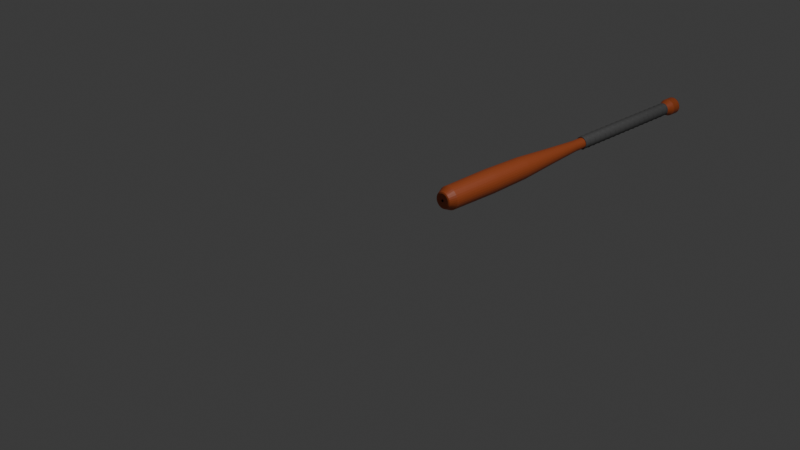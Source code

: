 # Source: baseballBat.blend  (saved by Blender 4.5.91; exported with 4.5.12 LTS)
import bpy
from mathutils import Matrix  # noqa: F401  (used for matrix-valued properties, if any)

bpy.ops.wm.read_factory_settings(use_empty=True)
scene = bpy.context.scene
scene.name = 'Scene'

# ---- collections
col_collection = bpy.data.collections.new('Collection'); scene.collection.children.link(col_collection)

# ---- materials (node trees are filled in below, after node groups)
mat_material_002 = bpy.data.materials.new('Material.002')
mat_material_001 = bpy.data.materials.new('Material.001')

# ---- material node trees
mat_material_002.use_nodes = True; mat_material_002.node_tree.nodes.clear()
_N = mat_material_002.node_tree.nodes; _L = mat_material_002.node_tree.links
n0 = _N.new('ShaderNodeBsdfPrincipled'); n0.name = 'Principled BSDF'; n0.location = (-200, 100)
n0.inputs[0].default_value = (0.4477, 0.08892, 0.02407, 1.0)
n1 = _N.new('ShaderNodeOutputMaterial'); n1.name = 'Material Output'; n1.location = (200, 100)
_L.new(n0.outputs[0], n1.inputs[0])
n1.is_active_output = True
mat_material_001.use_nodes = True; mat_material_001.node_tree.nodes.clear()
_N = mat_material_001.node_tree.nodes; _L = mat_material_001.node_tree.links
n0 = _N.new('ShaderNodeBsdfPrincipled'); n0.name = 'Principled BSDF'; n0.location = (-200, 100)
n0.inputs[0].default_value = (0.1136, 0.1136, 0.1136, 1.0)
n1 = _N.new('ShaderNodeOutputMaterial'); n1.name = 'Material Output'; n1.location = (200, 100)
_L.new(n0.outputs[0], n1.inputs[0])
n1.is_active_output = True

# ---- world
world_world = bpy.data.worlds.new('World'); scene.world = world_world
world_world.use_nodes = True; world_world.node_tree.nodes.clear()
_N = world_world.node_tree.nodes; _L = world_world.node_tree.links
n0 = _N.new('ShaderNodeOutputWorld'); n0.name = 'World Output'; n0.location = (200, 100)
n1 = _N.new('ShaderNodeBackground'); n1.name = 'Background'; n1.location = (-200, 100)
n1.inputs[0].default_value = (0.05088, 0.05088, 0.05088, 1.0)
_L.new(n1.outputs[0], n0.inputs[0])
n0.is_active_output = True
world_world.color = (0.05088, 0.05088, 0.05088)
world_world.sun_shadow_jitter_overblur = 0.0

# ---- cameras
cam_camera = bpy.data.cameras.new('Camera')
cam_camera.clip_end = 100.0
cam_camera.ortho_scale = 7.314

# ---- lights
light_light = bpy.data.lights.new('Light', 'POINT')
light_light.energy = 1000.0
light_light.shadow_soft_size = 0.1

# ---- meshes
me_circle_001 = bpy.data.meshes.new('Circle.001')
me_circle_001.from_pydata([(0.0, 0.8317, 0.03472), (-0.1623, 0.8157, 0.03472), (-0.3183, 0.7684, 0.03472), (-0.4621, 0.6915, 0.03472), (-0.5881, 0.5881, 0.03472), (-0.6915, 0.4621, 0.03472), (-0.7684, 0.3183, 0.03472), (-0.8157, 0.1623, 0.03472), (-0.8317, 0.0, 0.03472), (-0.8157, -0.1623, 0.03472), (-0.7684, -0.3183, 0.03472), (-0.6915, -0.4621, 0.03472), (-0.5881, -0.5881, 0.03472), (-0.4621, -0.6915, 0.03472), (-0.3183, -0.7684, 0.03472), (-0.1623, -0.8157, 0.03472), (0.0, -0.8317, 0.03472), (0.1623, -0.8157, 0.03472), (0.3183, -0.7684, 0.03472), (0.4621, -0.6915, 0.03472), (0.5881, -0.5881, 0.03472), (0.6915, -0.4621, 0.03472), (0.7684, -0.3183, 0.03472), (0.8157, -0.1623, 0.03472), (0.8317, 0.0, 0.03472), (0.8157, 0.1623, 0.03472), (0.7684, 0.3183, 0.03472), (0.6915, 0.4621, 0.03472), (0.5881, 0.5881, 0.03472), (0.4621, 0.6915, 0.03472), (0.3183, 0.7684, 0.03472), (0.1623, 0.8157, 0.03472), (-1.28e-10, 0.8779, 3.885), (-0.1713, 0.861, 3.885), (-0.336, 0.8111, 3.885), (-0.4877, 0.73, 3.885), (-0.6208, 0.6208, 3.885), (-0.73, 0.4877, 3.885), (-0.8111, 0.336, 3.885), (-0.861, 0.1713, 3.885), (-0.8779, 1.721e-07, 3.885), (-0.861, -0.1713, 3.885), (-0.8111, -0.336, 3.885), (-0.73, -0.4877, 3.885), (-0.6208, -0.6208, 3.885), (-0.4877, -0.73, 3.885), (-0.336, -0.8111, 3.885), (-0.1713, -0.861, 3.885), (-1.28e-10, -0.8779, 3.885), (0.1713, -0.861, 3.885), (0.336, -0.8111, 3.885), (0.4877, -0.73, 3.885), (0.6208, -0.6208, 3.885), (0.73, -0.4877, 3.885), (0.8111, -0.336, 3.885), (0.861, -0.1713, 3.885), (0.8779, 1.721e-07, 3.885), (0.861, 0.1713, 3.885), (0.8111, 0.336, 3.885), (0.73, 0.4877, 3.885), (0.6208, 0.6208, 3.885), (0.4877, 0.73, 3.885), (0.336, 0.8111, 3.885), (0.1713, 0.861, 3.885), (-3.335e-09, 0.8069, 7.157), (-0.1574, 0.7914, 7.157), (-0.3088, 0.7455, 7.157), (-0.4483, 0.6709, 7.157), (-0.5706, 0.5706, 7.157), (-0.6709, 0.4483, 7.157), (-0.7455, 0.3088, 7.157), (-0.7914, 0.1574, 7.157), (-0.8069, 3.159e-07, 7.157), (-0.7914, -0.1574, 7.157), (-0.7455, -0.3088, 7.157), (-0.6709, -0.4483, 7.157), (-0.5706, -0.5706, 7.157), (-0.4483, -0.6709, 7.157), (-0.3088, -0.7455, 7.157), (-0.1574, -0.7914, 7.157), (-3.335e-09, -0.8069, 7.157), (0.1574, -0.7914, 7.157), (0.3088, -0.7455, 7.157), (0.4483, -0.6709, 7.157), (0.5706, -0.5706, 7.157), (0.6709, -0.4483, 7.157), (0.7455, -0.3088, 7.157), (0.7914, -0.1574, 7.157), (0.8069, 3.159e-07, 7.157), (0.7914, 0.1574, 7.157), (0.7455, 0.3088, 7.157), (0.6709, 0.4483, 7.157), (0.5706, 0.5706, 7.157), (0.4483, 0.6709, 7.157), (0.3088, 0.7455, 7.157), (0.1574, 0.7914, 7.157), (-8.714e-09, 0.6056, 9.903), (-0.1181, 0.594, 9.903), (-0.2317, 0.5595, 9.903), (-0.3364, 0.5035, 9.903), (-0.4282, 0.4282, 9.903), (-0.5035, 0.3364, 9.903), (-0.5595, 0.2318, 9.903), (-0.594, 0.1181, 9.903), (-0.6056, 4.344e-07, 9.903), (-0.594, -0.1181, 9.903), (-0.5595, -0.2317, 9.903), (-0.5035, -0.3364, 9.903), (-0.4282, -0.4282, 9.903), (-0.3364, -0.5035, 9.903), (-0.2317, -0.5595, 9.903), (-0.1181, -0.594, 9.903), (-8.714e-09, -0.6056, 9.903), (0.1181, -0.594, 9.903), (0.2317, -0.5595, 9.903), (0.3364, -0.5035, 9.903), (0.4282, -0.4282, 9.903), (0.5035, -0.3364, 9.903), (0.5595, -0.2317, 9.903), (0.594, -0.1181, 9.903), (0.6056, 4.344e-07, 9.903), (0.594, 0.1181, 9.903), (0.5595, 0.2318, 9.903), (0.5035, 0.3364, 9.903), (0.4282, 0.4282, 9.903), (0.3364, 0.5035, 9.903), (0.2317, 0.5595, 9.903), (0.1181, 0.594, 9.903), (-5.365e-09, 0.4059, 12.97), (-0.07919, 0.3981, 12.97), (-0.1553, 0.375, 12.97), (-0.2255, 0.3375, 12.97), (-0.287, 0.287, 12.97), (-0.3375, 0.2255, 12.97), (-0.375, 0.1553, 12.97), (-0.3981, 0.07919, 12.97), (-0.4059, 5.675e-07, 12.97), (-0.3981, -0.07919, 12.97), (-0.375, -0.1553, 12.97), (-0.3375, -0.2255, 12.97), (-0.287, -0.287, 12.97), (-0.2255, -0.3375, 12.97), (-0.1553, -0.375, 12.97), (-0.07919, -0.3981, 12.97), (-5.365e-09, -0.4059, 12.97), (0.07919, -0.3981, 12.97), (0.1553, -0.375, 12.97), (0.2255, -0.3375, 12.97), (0.287, -0.287, 12.97), (0.3375, -0.2255, 12.97), (0.375, -0.1553, 12.97), (0.3981, -0.07919, 12.97), (0.4059, 5.675e-07, 12.97), (0.3981, 0.07919, 12.97), (0.375, 0.1553, 12.97), (0.3375, 0.2255, 12.97), (0.287, 0.287, 12.97), (0.2255, 0.3375, 12.97), (0.1553, 0.375, 12.97), (0.07919, 0.3981, 12.97), (-5.365e-09, 0.4059, 24.04), (-0.07919, 0.3981, 24.04), (-0.1553, 0.375, 24.04), (-0.2255, 0.3375, 24.04), (-0.287, 0.287, 24.04), (-0.3375, 0.2255, 24.04), (-0.375, 0.1553, 24.04), (-0.3981, 0.07919, 24.04), (-0.4059, 1.052e-06, 24.04), (-0.3981, -0.07919, 24.04), (-0.375, -0.1553, 24.04), (-0.3375, -0.2255, 24.04), (-0.287, -0.287, 24.04), (-0.2255, -0.3375, 24.04), (-0.1553, -0.375, 24.04), (-0.07919, -0.3981, 24.04), (-5.365e-09, -0.4059, 24.04), (0.07919, -0.3981, 24.04), (0.1553, -0.375, 24.04), (0.2255, -0.3375, 24.04), (0.287, -0.287, 24.04), (0.3375, -0.2255, 24.04), (0.375, -0.1553, 24.04), (0.3981, -0.07919, 24.04), (0.4059, 1.052e-06, 24.04), (0.3981, 0.07919, 24.04), (0.375, 0.1553, 24.04), (0.3375, 0.2255, 24.04), (0.287, 0.287, 24.04), (0.2255, 0.3375, 24.04), (0.1553, 0.375, 24.04), (0.07919, 0.3981, 24.04), (-9.383e-09, 0.6455, 24.6), (-0.1259, 0.6331, 24.6), (-0.247, 0.5963, 24.6), (-0.3586, 0.5367, 24.6), (-0.4564, 0.4564, 24.6), (-0.5367, 0.3586, 24.6), (-0.5963, 0.247, 24.6), (-0.6331, 0.1259, 24.6), (-0.6455, 1.08e-06, 24.6), (-0.6331, -0.1259, 24.6), (-0.5963, -0.247, 24.6), (-0.5367, -0.3586, 24.6), (-0.4564, -0.4564, 24.6), (-0.3586, -0.5367, 24.6), (-0.247, -0.5963, 24.6), (-0.1259, -0.6331, 24.6), (-9.383e-09, -0.6455, 24.6), (0.1259, -0.6331, 24.6), (0.247, -0.5963, 24.6), (0.3586, -0.5367, 24.6), (0.4564, -0.4564, 24.6), (0.5367, -0.3586, 24.6), (0.5963, -0.247, 24.6), (0.6331, -0.1259, 24.6), (0.6455, 1.08e-06, 24.6), (0.6331, 0.1259, 24.6), (0.5963, 0.247, 24.6), (0.5367, 0.3586, 24.6), (0.4564, 0.4564, 24.6), (0.3586, 0.5367, 24.6), (0.247, 0.5963, 24.6), (0.1259, 0.6331, 24.6), (-9.383e-09, 0.6455, 24.6), (-0.1259, 0.6331, 24.6), (-0.247, 0.5963, 24.6), (-0.3586, 0.5367, 24.6), (-0.4564, 0.4564, 24.6), (-0.5367, 0.3586, 24.6), (-0.5963, 0.247, 24.6), (-0.6331, 0.1259, 24.6), (-0.6455, 1.08e-06, 24.6), (-0.6331, -0.1259, 24.6), (-0.5963, -0.247, 24.6), (-0.5367, -0.3586, 24.6), (-0.4564, -0.4564, 24.6), (-0.3586, -0.5367, 24.6), (-0.247, -0.5963, 24.6), (-0.1259, -0.6331, 24.6), (-9.383e-09, -0.6455, 24.6), (0.1259, -0.6331, 24.6), (0.247, -0.5963, 24.6), (0.3586, -0.5367, 24.6), (0.4564, -0.4564, 24.6), (0.5367, -0.3586, 24.6), (0.5963, -0.247, 24.6), (0.6331, -0.1259, 24.6), (0.6455, 1.08e-06, 24.6), (0.6331, 0.1259, 24.6), (0.5963, 0.247, 24.6), (0.5367, 0.3586, 24.6), (0.4564, 0.4564, 24.6), (0.3586, 0.5367, 24.6), (0.247, 0.5963, 24.6), (0.1259, 0.6331, 24.6), (-9.383e-09, 0.6455, 25.3), (-0.1259, 0.6331, 25.3), (-0.247, 0.5963, 25.3), (-0.3586, 0.5367, 25.3), (-0.4564, 0.4564, 25.3), (-0.5367, 0.3586, 25.3), (-0.5963, 0.247, 25.3), (-0.6331, 0.1259, 25.3), (-0.6455, 1.111e-06, 25.3), (-0.6331, -0.1259, 25.3), (-0.5963, -0.247, 25.3), (-0.5367, -0.3586, 25.3), (-0.4564, -0.4564, 25.3), (-0.3586, -0.5367, 25.3), (-0.247, -0.5963, 25.3), (-0.1259, -0.6331, 25.3), (-9.383e-09, -0.6455, 25.3), (0.1259, -0.6331, 25.3), (0.247, -0.5963, 25.3), (0.3586, -0.5367, 25.3), (0.4564, -0.4564, 25.3), (0.5367, -0.3586, 25.3), (0.5963, -0.247, 25.3), (0.6331, -0.1259, 25.3), (0.6455, 1.111e-06, 25.3), (0.6331, 0.1259, 25.3), (0.5963, 0.247, 25.3), (0.5367, 0.3586, 25.3), (0.4564, 0.4564, 25.3), (0.3586, 0.5367, 25.3), (0.247, 0.5963, 25.3), (0.1259, 0.6331, 25.3), (-0.03015, 0.4997, -0.5266), (0.03015, 0.4997, -0.5266), (2.457e-10, 0.5922, -0.4723), (-0.06792, 0.496, -0.5266), (-0.1155, 0.5808, -0.4723), (-0.1271, 0.4842, -0.5266), (-0.1634, 0.4732, -0.5266), (-0.2266, 0.5471, -0.4723), (-0.2191, 0.4502, -0.5266), (-0.2526, 0.4323, -0.5266), (-0.329, 0.4924, -0.4723), (-0.3027, 0.3988, -0.5266), (-0.332, 0.3747, -0.5266), (-0.4188, 0.4188, -0.4723), (-0.3747, 0.332, -0.5266), (-0.3988, 0.3027, -0.5266), (-0.4924, 0.329, -0.4723), (-0.4323, 0.2526, -0.5266), (-0.4502, 0.2191, -0.5266), (-0.5471, 0.2266, -0.4723), (-0.4732, 0.1634, -0.5266), (-0.4842, 0.1271, -0.5266), (-0.5808, 0.1155, -0.4723), (-0.496, 0.06792, -0.5266), (-0.4997, 0.03015, -0.5266), (-0.5922, -3.899e-08, -0.4723), (-0.4997, -0.03015, -0.5266), (-0.496, -0.06792, -0.5266), (-0.5808, -0.1155, -0.4723), (-0.4842, -0.1271, -0.5266), (-0.4732, -0.1634, -0.5266), (-0.5471, -0.2266, -0.4723), (-0.4502, -0.2191, -0.5266), (-0.4323, -0.2526, -0.5266), (-0.4924, -0.329, -0.4723), (-0.3988, -0.3027, -0.5266), (-0.3747, -0.332, -0.5266), (-0.4188, -0.4188, -0.4723), (-0.332, -0.3747, -0.5266), (-0.3027, -0.3988, -0.5266), (-0.329, -0.4924, -0.4723), (-0.2526, -0.4323, -0.5266), (-0.2191, -0.4502, -0.5266), (-0.2266, -0.5471, -0.4723), (-0.1634, -0.4732, -0.5266), (-0.1271, -0.4842, -0.5266), (-0.1155, -0.5808, -0.4723), (-0.06792, -0.496, -0.5266), (-0.03015, -0.4997, -0.5266), (-1.999e-10, -0.5922, -0.4723), (0.03015, -0.4997, -0.5266), (0.06792, -0.496, -0.5266), (0.1155, -0.5808, -0.4723), (0.1271, -0.4842, -0.5266), (0.1634, -0.4732, -0.5266), (0.2266, -0.5471, -0.4723), (0.2191, -0.4502, -0.5266), (0.2526, -0.4323, -0.5266), (0.329, -0.4924, -0.4723), (0.3027, -0.3988, -0.5266), (0.332, -0.3747, -0.5266), (0.4188, -0.4188, -0.4723), (0.3747, -0.332, -0.5266), (0.3988, -0.3027, -0.5266), (0.4924, -0.329, -0.4723), (0.4323, -0.2526, -0.5266), (0.4502, -0.2191, -0.5266), (0.5471, -0.2266, -0.4723), (0.4732, -0.1634, -0.5266), (0.4842, -0.1271, -0.5266), (0.5808, -0.1155, -0.4723), (0.496, -0.06792, -0.5266), (0.4997, -0.03015, -0.5266), (0.5922, -3.899e-08, -0.4723), (0.4997, 0.03015, -0.5266), (0.496, 0.06792, -0.5266), (0.5808, 0.1155, -0.4723), (0.4842, 0.1271, -0.5266), (0.4732, 0.1634, -0.5266), (0.5471, 0.2266, -0.4723), (0.4502, 0.2191, -0.5266), (0.4323, 0.2526, -0.5266), (0.4924, 0.329, -0.4723), (0.3988, 0.3027, -0.5266), (0.3747, 0.332, -0.5266), (0.4188, 0.4188, -0.4723), (0.332, 0.3747, -0.5266), (0.3027, 0.3988, -0.5266), (0.329, 0.4924, -0.4723), (0.2526, 0.4323, -0.5266), (0.2191, 0.4502, -0.5266), (0.2266, 0.5471, -0.4723), (0.1634, 0.4732, -0.5266), (0.1271, 0.4842, -0.5266), (0.1155, 0.5808, -0.4723), (0.06792, 0.496, -0.5266), (0.01141, 0.09139, -0.5271), (-0.01141, 0.09139, -0.5271), (-0.006635, 0.09186, -0.5271), (-0.02902, 0.08741, -0.5271), (-0.02443, 0.0888, -0.5271), (-0.04552, 0.08007, -0.5271), (-0.04128, 0.08233, -0.5271), (-0.06027, 0.06965, -0.5271), (-0.05655, 0.07269, -0.5271), (-0.07269, 0.05655, -0.5271), (-0.06965, 0.06027, -0.5271), (-0.08233, 0.04128, -0.5271), (-0.08007, 0.04552, -0.5271), (-0.0888, 0.02443, -0.5271), (-0.08741, 0.02902, -0.5271), (-0.09186, 0.006635, -0.5271), (-0.09139, 0.01141, -0.5271), (-0.09139, -0.01141, -0.5271), (-0.09186, -0.006635, -0.5271), (-0.08741, -0.02902, -0.5271), (-0.0888, -0.02443, -0.5271), (-0.08007, -0.04552, -0.5271), (-0.08233, -0.04128, -0.5271), (-0.06965, -0.06027, -0.5271), (-0.07269, -0.05655, -0.5271), (-0.05655, -0.07269, -0.5271), (-0.06027, -0.06965, -0.5271), (-0.04128, -0.08233, -0.5271), (-0.04552, -0.08007, -0.5271), (-0.02443, -0.0888, -0.5271), (-0.02902, -0.08741, -0.5271), (-0.006635, -0.09186, -0.5271), (-0.01141, -0.09139, -0.5271), (0.01141, -0.09139, -0.5271), (0.006635, -0.09186, -0.5271), (0.02902, -0.08741, -0.5271), (0.02443, -0.0888, -0.5271), (0.04552, -0.08007, -0.5271), (0.04128, -0.08233, -0.5271), (0.06027, -0.06965, -0.5271), (0.05655, -0.07269, -0.5271), (0.07269, -0.05655, -0.5271), (0.06965, -0.06027, -0.5271), (0.08233, -0.04128, -0.5271), (0.08007, -0.04552, -0.5271), (0.0888, -0.02443, -0.5271), (0.08741, -0.02902, -0.5271), (0.09186, -0.006635, -0.5271), (0.09139, -0.01141, -0.5271), (0.09139, 0.01141, -0.5271), (0.09186, 0.006635, -0.5271), (0.08741, 0.02902, -0.5271), (0.0888, 0.02443, -0.5271), (0.08007, 0.04552, -0.5271), (0.08233, 0.04128, -0.5271), (0.06965, 0.06027, -0.5271), (0.07269, 0.05655, -0.5271), (0.05655, 0.07269, -0.5271), (0.06027, 0.06965, -0.5271), (0.04128, 0.08233, -0.5271), (0.04552, 0.08007, -0.5271), (0.02443, 0.0888, -0.5271), (0.02902, 0.08741, -0.5271), (0.006635, 0.09186, -0.5271), (0.1271, -0.6392, 25.31), (1.753e-08, -0.4741, 25.31), (-0.1271, -0.6392, 25.31), (0.2494, -0.6022, 25.31), (0.0925, -0.465, 25.31), (4.977e-05, -0.6517, 25.31), (0.362, -0.5419, 25.31), (0.1814, -0.438, 25.31), (0.1272, -0.6392, 25.31), (0.4608, -0.4609, 25.31), (0.2634, -0.3942, 25.31), (0.2495, -0.6021, 25.31), (0.5419, -0.3621, 25.31), (0.3353, -0.3353, 25.31), (0.3621, -0.5419, 25.31), (0.6021, -0.2495, 25.31), (0.3942, -0.2634, 25.31), (0.4609, -0.4608, 25.31), (0.6392, -0.1272, 25.31), (0.438, -0.1814, 25.31), (0.5419, -0.362, 25.31), (0.6517, -4.867e-05, 25.31), (0.465, -0.0925, 25.31), (0.6022, -0.2494, 25.31), (0.6392, 0.1271, 25.31), (0.4741, 1.09e-06, 25.31), (0.6392, -0.1271, 25.31), (0.6022, 0.2494, 25.31), (0.465, 0.0925, 25.31), (0.6517, 5.084e-05, 25.31), (0.5419, 0.3621, 25.31), (0.438, 0.1814, 25.31), (0.6392, 0.1272, 25.31), (0.4609, 0.4608, 25.31), (0.3942, 0.2634, 25.31), (0.6021, 0.2495, 25.31), (0.3621, 0.5419, 25.31), (0.3353, 0.3353, 25.31), (0.5419, 0.3621, 25.31), (0.2495, 0.6021, 25.31), (0.2634, 0.3942, 25.31), (0.4608, 0.4609, 25.31), (0.1272, 0.6392, 25.31), (0.1814, 0.438, 25.31), (0.362, 0.5419, 25.31), (4.977e-05, 0.6517, 25.31), (0.0925, 0.465, 25.31), (0.2494, 0.6022, 25.31), (-0.1271, 0.6392, 25.31), (1.753e-08, 0.4741, 25.31), (0.1271, 0.6392, 25.31), (-0.2494, 0.6022, 25.31), (-0.0925, 0.465, 25.31), (-4.974e-05, 0.6517, 25.31), (-0.362, 0.5419, 25.31), (-0.1814, 0.438, 25.31), (-0.1272, 0.6392, 25.31), (-0.4608, 0.4609, 25.31), (-0.2634, 0.3942, 25.31), (-0.2495, 0.6021, 25.31), (-0.5419, 0.3621, 25.31), (-0.3353, 0.3353, 25.31), (-0.3621, 0.5419, 25.31), (-0.6021, 0.2495, 25.31), (-0.3942, 0.2634, 25.31), (-0.4609, 0.4608, 25.31), (-0.6392, 0.1272, 25.31), (-0.438, 0.1814, 25.31), (-0.5419, 0.3621, 25.31), (-0.6517, 5.084e-05, 25.31), (-0.465, 0.0925, 25.31), (-0.6022, 0.2494, 25.31), (-0.6392, -0.1271, 25.31), (-0.4741, 1.09e-06, 25.31), (-0.6392, 0.1271, 25.31), (-0.6022, -0.2494, 25.31), (-0.465, -0.0925, 25.31), (-0.6517, -4.867e-05, 25.31), (-0.5419, -0.362, 25.31), (-0.438, -0.1814, 25.31), (-0.6392, -0.1272, 25.31), (-0.4609, -0.4608, 25.31), (-0.3942, -0.2634, 25.31), (-0.6021, -0.2495, 25.31), (-0.3621, -0.5419, 25.31), (-0.3353, -0.3353, 25.31), (-0.5419, -0.3621, 25.31), (-0.2495, -0.6021, 25.31), (-0.2634, -0.3942, 25.31), (-0.4608, -0.4609, 25.31), (-0.1272, -0.6392, 25.31), (-0.1814, -0.438, 25.31), (-0.362, -0.5419, 25.31), (-4.974e-05, -0.6517, 25.31), (-0.0925, -0.465, 25.31), (-0.2494, -0.6022, 25.31)], [], [(14, 13, 45, 46), (1, 0, 32, 33), (28, 27, 59, 60), (15, 14, 46, 47), (2, 1, 33, 34), (29, 28, 60, 61), (16, 15, 47, 48), (3, 2, 34, 35), (30, 29, 61, 62), (17, 16, 48, 49), (4, 3, 35, 36), (31, 30, 62, 63), (18, 17, 49, 50), (5, 4, 36, 37), (0, 31, 63, 32), (19, 18, 50, 51), (6, 5, 37, 38), (20, 19, 51, 52), (7, 6, 38, 39), (21, 20, 52, 53), (8, 7, 39, 40), (22, 21, 53, 54), (9, 8, 40, 41), (23, 22, 54, 55), (10, 9, 41, 42), (24, 23, 55, 56), (11, 10, 42, 43), (25, 24, 56, 57), (12, 11, 43, 44), (26, 25, 57, 58), (13, 12, 44, 45), (27, 26, 58, 59), (54, 53, 85, 86), (41, 40, 72, 73), (55, 54, 86, 87), (42, 41, 73, 74), (56, 55, 87, 88), (43, 42, 74, 75), (57, 56, 88, 89), (44, 43, 75, 76), (58, 57, 89, 90), (45, 44, 76, 77), (59, 58, 90, 91), (46, 45, 77, 78), (33, 32, 64, 65), (60, 59, 91, 92), (47, 46, 78, 79), (34, 33, 65, 66), (61, 60, 92, 93), (48, 47, 79, 80), (35, 34, 66, 67), (62, 61, 93, 94), (49, 48, 80, 81), (36, 35, 67, 68), (63, 62, 94, 95), (50, 49, 81, 82), (37, 36, 68, 69), (32, 63, 95, 64), (51, 50, 82, 83), (38, 37, 69, 70), (52, 51, 83, 84), (39, 38, 70, 71), (53, 52, 84, 85), (40, 39, 71, 72), (89, 88, 120, 121), (76, 75, 107, 108), (90, 89, 121, 122), (77, 76, 108, 109), (91, 90, 122, 123), (78, 77, 109, 110), (65, 64, 96, 97), (92, 91, 123, 124), (79, 78, 110, 111), (66, 65, 97, 98), (93, 92, 124, 125), (80, 79, 111, 112), (67, 66, 98, 99), (94, 93, 125, 126), (81, 80, 112, 113), (68, 67, 99, 100), (95, 94, 126, 127), (82, 81, 113, 114), (69, 68, 100, 101), (64, 95, 127, 96), (83, 82, 114, 115), (70, 69, 101, 102), (84, 83, 115, 116), (71, 70, 102, 103), (85, 84, 116, 117), (72, 71, 103, 104), (86, 85, 117, 118), (73, 72, 104, 105), (87, 86, 118, 119), (74, 73, 105, 106), (88, 87, 119, 120), (75, 74, 106, 107), (124, 123, 155, 156), (111, 110, 142, 143), (98, 97, 129, 130), (125, 124, 156, 157), (112, 111, 143, 144), (99, 98, 130, 131), (126, 125, 157, 158), (113, 112, 144, 145), (100, 99, 131, 132), (127, 126, 158, 159), (114, 113, 145, 146), (101, 100, 132, 133), (96, 127, 159, 128), (115, 114, 146, 147), (102, 101, 133, 134), (116, 115, 147, 148), (103, 102, 134, 135), (117, 116, 148, 149), (104, 103, 135, 136), (118, 117, 149, 150), (105, 104, 136, 137), (119, 118, 150, 151), (106, 105, 137, 138), (120, 119, 151, 152), (107, 106, 138, 139), (121, 120, 152, 153), (108, 107, 139, 140), (122, 121, 153, 154), (109, 108, 140, 141), (123, 122, 154, 155), (110, 109, 141, 142), (97, 96, 128, 129), (139, 138, 170, 171), (153, 152, 184, 185), (140, 139, 171, 172), (154, 153, 185, 186), (141, 140, 172, 173), (155, 154, 186, 187), (142, 141, 173, 174), (129, 128, 160, 161), (156, 155, 187, 188), (143, 142, 174, 175), (130, 129, 161, 162), (157, 156, 188, 189), (144, 143, 175, 176), (131, 130, 162, 163), (158, 157, 189, 190), (145, 144, 176, 177), (132, 131, 163, 164), (159, 158, 190, 191), (146, 145, 177, 178), (133, 132, 164, 165), (128, 159, 191, 160), (147, 146, 178, 179), (134, 133, 165, 166), (148, 147, 179, 180), (135, 134, 166, 167), (149, 148, 180, 181), (136, 135, 167, 168), (150, 149, 181, 182), (137, 136, 168, 169), (151, 150, 182, 183), (138, 137, 169, 170), (152, 151, 183, 184), (174, 173, 205, 206), (161, 160, 192, 193), (188, 187, 219, 220), (175, 174, 206, 207), (162, 161, 193, 194), (189, 188, 220, 221), (176, 175, 207, 208), (163, 162, 194, 195), (190, 189, 221, 222), (177, 176, 208, 209), (164, 163, 195, 196), (191, 190, 222, 223), (178, 177, 209, 210), (165, 164, 196, 197), (160, 191, 223, 192), (179, 178, 210, 211), (166, 165, 197, 198), (180, 179, 211, 212), (167, 166, 198, 199), (181, 180, 212, 213), (168, 167, 199, 200), (182, 181, 213, 214), (169, 168, 200, 201), (183, 182, 214, 215), (170, 169, 201, 202), (184, 183, 215, 216), (171, 170, 202, 203), (185, 184, 216, 217), (172, 171, 203, 204), (186, 185, 217, 218), (173, 172, 204, 205), (187, 186, 218, 219), (209, 208, 240, 241), (196, 195, 227, 228), (223, 222, 254, 255), (210, 209, 241, 242), (197, 196, 228, 229), (192, 223, 255, 224), (211, 210, 242, 243), (198, 197, 229, 230), (212, 211, 243, 244), (199, 198, 230, 231), (213, 212, 244, 245), (200, 199, 231, 232), (214, 213, 245, 246), (201, 200, 232, 233), (215, 214, 246, 247), (202, 201, 233, 234), (216, 215, 247, 248), (203, 202, 234, 235), (217, 216, 248, 249), (204, 203, 235, 236), (218, 217, 249, 250), (205, 204, 236, 237), (219, 218, 250, 251), (206, 205, 237, 238), (193, 192, 224, 225), (220, 219, 251, 252), (207, 206, 238, 239), (194, 193, 225, 226), (221, 220, 252, 253), (208, 207, 239, 240), (195, 194, 226, 227), (222, 221, 253, 254), (244, 243, 275, 276), (231, 230, 262, 263), (245, 244, 276, 277), (232, 231, 263, 264), (246, 245, 277, 278), (233, 232, 264, 265), (247, 246, 278, 279), (234, 233, 265, 266), (248, 247, 279, 280), (235, 234, 266, 267), (249, 248, 280, 281), (236, 235, 267, 268), (250, 249, 281, 282), (237, 236, 268, 269), (251, 250, 282, 283), (238, 237, 269, 270), (225, 224, 256, 257), (252, 251, 283, 284), (239, 238, 270, 271), (226, 225, 257, 258), (253, 252, 284, 285), (240, 239, 271, 272), (227, 226, 258, 259), (254, 253, 285, 286), (241, 240, 272, 273), (228, 227, 259, 260), (255, 254, 286, 287), (242, 241, 273, 274), (229, 228, 260, 261), (224, 255, 287, 256), (243, 242, 274, 275), (230, 229, 261, 262), (288, 289, 290), (291, 292, 293), (294, 295, 296), (297, 298, 299), (300, 301, 302), (303, 304, 305), (306, 307, 308), (309, 310, 311), (312, 313, 314), (315, 316, 317), (318, 319, 320), (321, 322, 323), (324, 325, 326), (327, 328, 329), (330, 331, 332), (333, 334, 335), (336, 337, 338), (339, 340, 341), (342, 343, 344), (345, 346, 347), (348, 349, 350), (351, 352, 353), (354, 355, 356), (357, 358, 359), (360, 361, 362), (363, 364, 365), (366, 367, 368), (369, 370, 371), (372, 373, 374), (375, 376, 377), (378, 379, 380), (381, 382, 383), (291, 288, 290, 292), (294, 293, 292, 295), (297, 296, 295, 298), (300, 299, 298, 301), (303, 302, 301, 304), (306, 305, 304, 307), (309, 308, 307, 310), (312, 311, 310, 313), (315, 314, 313, 316), (318, 317, 316, 319), (321, 320, 319, 322), (324, 323, 322, 325), (327, 326, 325, 328), (330, 329, 328, 331), (333, 332, 331, 334), (336, 335, 334, 337), (339, 338, 337, 340), (342, 341, 340, 343), (345, 344, 343, 346), (348, 347, 346, 349), (351, 350, 349, 352), (354, 353, 352, 355), (357, 356, 355, 358), (360, 359, 358, 361), (363, 362, 361, 364), (366, 365, 364, 367), (369, 368, 367, 370), (372, 371, 370, 373), (375, 374, 373, 376), (378, 377, 376, 379), (381, 380, 379, 382), (289, 383, 382, 290), (359, 431, 430, 357), (428, 354, 356, 429), (320, 405, 404, 318), (402, 315, 317, 403), (362, 433, 432, 360), (323, 407, 406, 321), (365, 435, 434, 363), (326, 409, 408, 324), (368, 437, 436, 366), (329, 411, 410, 327), (371, 439, 438, 369), (332, 413, 412, 330), (293, 387, 386, 291), (384, 289, 288, 385), (374, 441, 440, 372), (335, 415, 414, 333), (296, 389, 388, 294), (377, 443, 442, 375), (338, 417, 416, 336), (299, 391, 390, 297), (380, 445, 444, 378), (341, 419, 418, 339), (302, 393, 392, 300), (383, 447, 446, 381), (344, 421, 420, 342), (305, 395, 394, 303), (347, 423, 422, 345), (308, 397, 396, 306), (350, 425, 424, 348), (311, 399, 398, 309), (353, 427, 426, 351), (314, 401, 400, 312), (288, 291, 386, 385), (31, 0, 290, 382), (0, 1, 292, 290), (383, 289, 384, 447), (293, 294, 388, 387), (1, 2, 295, 292), (296, 297, 390, 389), (2, 3, 298, 295), (299, 300, 392, 391), (3, 4, 301, 298), (302, 303, 394, 393), (4, 5, 304, 301), (305, 306, 396, 395), (5, 6, 307, 304), (308, 309, 398, 397), (6, 7, 310, 307), (311, 312, 400, 399), (7, 8, 313, 310), (314, 315, 402, 401), (8, 9, 316, 313), (317, 318, 404, 403), (9, 10, 319, 316), (320, 321, 406, 405), (10, 11, 322, 319), (323, 324, 408, 407), (11, 12, 325, 322), (326, 327, 410, 409), (12, 13, 328, 325), (329, 330, 412, 411), (13, 14, 331, 328), (332, 333, 414, 413), (14, 15, 334, 331), (335, 336, 416, 415), (15, 16, 337, 334), (338, 339, 418, 417), (16, 17, 340, 337), (341, 342, 420, 419), (17, 18, 343, 340), (344, 345, 422, 421), (18, 19, 346, 343), (347, 348, 424, 423), (19, 20, 349, 346), (350, 351, 426, 425), (20, 21, 352, 349), (353, 354, 428, 427), (21, 22, 355, 352), (356, 357, 430, 429), (22, 23, 358, 355), (359, 360, 432, 431), (23, 24, 361, 358), (362, 363, 434, 433), (24, 25, 364, 361), (365, 366, 436, 435), (25, 26, 367, 364), (368, 369, 438, 437), (26, 27, 370, 367), (371, 372, 440, 439), (27, 28, 373, 370), (374, 375, 442, 441), (28, 29, 376, 373), (377, 378, 444, 443), (29, 30, 379, 376), (380, 381, 446, 445), (30, 31, 382, 379), (448, 449, 450), (451, 452, 453), (454, 455, 456), (457, 458, 459), (460, 461, 462), (463, 464, 465), (466, 467, 468), (469, 470, 471), (472, 473, 474), (475, 476, 477), (478, 479, 480), (481, 482, 483), (484, 485, 486), (487, 488, 489), (490, 491, 492), (493, 494, 495), (496, 497, 498), (499, 500, 501), (502, 503, 504), (505, 506, 507), (508, 509, 510), (511, 512, 513), (514, 515, 516), (517, 518, 519), (520, 521, 522), (523, 524, 525), (526, 527, 528), (529, 530, 531), (532, 533, 534), (535, 536, 537), (538, 539, 540), (541, 542, 543), (257, 256, 449, 448, 453, 452), (256, 287, 542, 541, 450, 449), (258, 257, 452, 451, 456, 455), (259, 258, 455, 454, 459, 458), (260, 259, 458, 457, 462, 461), (261, 260, 461, 460, 465, 464), (262, 261, 464, 463, 468, 467), (263, 262, 467, 466, 471, 470), (264, 263, 470, 469, 474, 473), (265, 264, 473, 472, 477, 476), (266, 265, 476, 475, 480, 479), (267, 266, 479, 478, 483, 482), (268, 267, 482, 481, 486, 485), (269, 268, 485, 484, 489, 488), (270, 269, 488, 487, 492, 491), (271, 270, 491, 490, 495, 494), (272, 271, 494, 493, 498, 497), (273, 272, 497, 496, 501, 500), (274, 273, 500, 499, 504, 503), (275, 274, 503, 502, 507, 506), (276, 275, 506, 505, 510, 509), (277, 276, 509, 508, 513, 512), (278, 277, 512, 511, 516, 515), (279, 278, 515, 514, 519, 518), (280, 279, 518, 517, 522, 521), (281, 280, 521, 520, 525, 524), (282, 281, 524, 523, 528, 527), (283, 282, 527, 526, 531, 530), (284, 283, 530, 529, 534, 533), (285, 284, 533, 532, 537, 536), (286, 285, 536, 535, 540, 539), (287, 286, 539, 538, 543, 542)])
_uv = me_circle_001.uv_layers.new(name='UVMap')
_uv.uv.foreach_set('vector', [0.0, 0.0, 0.0, 0.0, 0.0, 0.0, 0.0, 0.0, 0.0, 0.0, 0.0, 0.0, 0.0, 0.0, 0.0, 0.0, 0.0, 0.0, 0.0, 0.0, 0.0, 0.0, 0.0, 0.0, 0.0, 0.0, 0.0, 0.0, 0.0, 0.0, 0.0, 0.0, 0.0, 0.0, 0.0, 0.0, 0.0, 0.0, 0.0, 0.0, 0.0, 0.0, 0.0, 0.0, 0.0, 0.0, 0.0, 0.0, 0.0, 0.0, 0.0, 0.0, 0.0, 0.0, 0.0, 0.0, 0.0, 0.0, 0.0, 0.0, 0.0, 0.0, 0.0, 0.0, 0.0, 0.0, 0.0, 0.0, 0.0, 0.0, 0.0, 0.0, 0.0, 0.0, 0.0, 0.0, 0.0, 0.0, 0.0, 0.0, 0.0, 0.0, 0.0, 0.0, 0.0, 0.0, 0.0, 0.0, 0.0, 0.0, 0.0, 0.0, 0.0, 0.0, 0.0, 0.0, 0.0, 0.0, 0.0, 0.0, 0.0, 0.0, 0.0, 0.0, 0.0, 0.0, 0.0, 0.0, 0.0, 0.0, 0.0, 0.0, 0.0, 0.0, 0.0, 0.0, 0.0, 0.0, 0.0, 0.0, 0.0, 0.0, 0.0, 0.0, 0.0, 0.0, 0.0, 0.0, 0.0, 0.0, 0.0, 0.0, 0.0, 0.0, 0.0, 0.0, 0.0, 0.0, 0.0, 0.0, 0.0, 0.0, 0.0, 0.0, 0.0, 0.0, 0.0, 0.0, 0.0, 0.0, 0.0, 0.0, 0.0, 0.0, 0.0, 0.0, 0.0, 0.0, 0.0, 0.0, 0.0, 0.0, 0.0, 0.0, 0.0, 0.0, 0.0, 0.0, 0.0, 0.0, 0.0, 0.0, 0.0, 0.0, 0.0, 0.0, 0.0, 0.0, 0.0, 0.0, 0.0, 0.0, 0.0, 0.0, 0.0, 0.0, 0.0, 0.0, 0.0, 0.0, 0.0, 0.0, 0.0, 0.0, 0.0, 0.0, 0.0, 0.0, 0.0, 0.0, 0.0, 0.0, 0.0, 0.0, 0.0, 0.0, 0.0, 0.0, 0.0, 0.0, 0.0, 0.0, 0.0, 0.0, 0.0, 0.0, 0.0, 0.0, 0.0, 0.0, 0.0, 0.0, 0.0, 0.0, 0.0, 0.0, 0.0, 0.0, 0.0, 0.0, 0.0, 0.0, 0.0, 0.0, 0.0, 0.0, 0.0, 0.0, 0.0, 0.0, 0.0, 0.0, 0.0, 0.0, 0.0, 0.0, 0.0, 0.0, 0.0, 0.0, 0.0, 0.0, 0.0, 0.0, 0.0, 0.0, 0.0, 0.0, 0.0, 0.0, 0.0, 0.0, 0.0, 0.0, 0.0, 0.0, 0.0, 0.0, 0.0, 0.0, 0.0, 0.0, 0.0, 0.0, 0.0, 0.0, 0.0, 0.0, 0.0, 0.0, 0.0, 0.0, 0.0, 0.0, 0.0, 0.0, 0.0, 0.0, 0.0, 0.0, 0.0, 0.0, 0.0, 0.0, 0.0, 0.0, 0.0, 0.0, 0.0, 0.0, 0.0, 0.0, 0.0, 0.0, 0.0, 0.0, 0.0, 0.0, 0.0, 0.0, 0.0, 0.0, 0.0, 0.0, 0.0, 0.0, 0.0, 0.0, 0.0, 0.0, 0.0, 0.0, 0.0, 0.0, 0.0, 0.0, 0.0, 0.0, 0.0, 0.0, 0.0, 0.0, 0.0, 0.0, 0.0, 0.0, 0.0, 0.0, 0.0, 0.0, 0.0, 0.0, 0.0, 0.0, 0.0, 0.0, 0.0, 0.0, 0.0, 0.0, 0.0, 0.0, 0.0, 0.0, 0.0, 0.0, 0.0, 0.0, 0.0, 0.0, 0.0, 0.0, 0.0, 0.0, 0.0, 0.0, 0.0, 0.0, 0.0, 0.0, 0.0, 0.0, 0.0, 0.0, 0.0, 0.0, 0.0, 0.0, 0.0, 0.0, 0.0, 0.0, 0.0, 0.0, 0.0, 0.0, 0.0, 0.0, 0.0, 0.0, 0.0, 0.0, 0.0, 0.0, 0.0, 0.0, 0.0, 0.0, 0.0, 0.0, 0.0, 0.0, 0.0, 0.0, 0.0, 0.0, 0.0, 0.0, 0.0, 0.0, 0.0, 0.0, 0.0, 0.0, 0.0, 0.0, 0.0, 0.0, 0.0, 0.0, 0.0, 0.0, 0.0, 0.0, 0.0, 0.0, 0.0, 0.0, 0.0, 0.0, 0.0, 0.0, 0.0, 0.0, 0.0, 0.0, 0.0, 0.0, 0.0, 0.0, 0.0, 0.0, 0.0, 0.0, 0.0, 0.0, 0.0, 0.0, 0.0, 0.0, 0.0, 0.0, 0.0, 0.0, 0.0, 0.0, 0.0, 0.0, 0.0, 0.0, 0.0, 0.0, 0.0, 0.0, 0.0, 0.0, 0.0, 0.0, 0.0, 0.0, 0.0, 0.0, 0.0, 0.0, 0.0, 0.0, 0.0, 0.0, 0.0, 0.0, 0.0, 0.0, 0.0, 0.0, 0.0, 0.0, 0.0, 0.0, 0.0, 0.0, 0.0, 0.0, 0.0, 0.0, 0.0, 0.0, 0.0, 0.0, 0.0, 0.0, 0.0, 0.0, 0.0, 0.0, 0.0, 0.0, 0.0, 0.0, 0.0, 0.0, 0.0, 0.0, 0.0, 0.0, 0.0, 0.0, 0.0, 0.0, 0.0, 0.0, 0.0, 0.0, 0.0, 0.0, 0.0, 0.0, 0.0, 0.0, 0.0, 0.0, 0.0, 0.0, 0.0, 0.0, 0.0, 0.0, 0.0, 0.0, 0.0, 0.0, 0.0, 0.0, 0.0, 0.0, 0.0, 0.0, 0.0, 0.0, 0.0, 0.0, 0.0, 0.0, 0.0, 0.0, 0.0, 0.0, 0.0, 0.0, 0.0, 0.0, 0.0, 0.0, 0.0, 0.0, 0.0, 0.0, 0.0, 0.0, 0.0, 0.0, 0.0, 0.0, 0.0, 0.0, 0.0, 0.0, 0.0, 0.0, 0.0, 0.0, 0.0, 0.0, 0.0, 0.0, 0.0, 0.0, 0.0, 0.0, 0.0, 0.0, 0.0, 0.0, 0.0, 0.0, 0.0, 0.0, 0.0, 0.0, 0.0, 0.0, 0.0, 0.0, 0.0, 0.0, 0.0, 0.0, 0.0, 0.0, 0.0, 0.0, 0.0, 0.0, 0.0, 0.0, 0.0, 0.0, 0.0, 0.0, 0.0, 0.0, 0.0, 0.0, 0.0, 0.0, 0.0, 0.0, 0.0, 0.0, 0.0, 0.0, 0.0, 0.0, 0.0, 0.0, 0.0, 0.0, 0.0, 0.0, 0.0, 0.0, 0.0, 0.0, 0.0, 0.0, 0.0, 0.0, 0.0, 0.0, 0.0, 0.0, 0.0, 0.0, 0.0, 0.0, 0.0, 0.0, 0.0, 0.0, 0.0, 0.0, 0.0, 0.0, 0.0, 0.0, 0.0, 0.0, 0.0, 0.0, 0.0, 0.0, 0.0, 0.0, 0.0, 0.0, 0.0, 0.0, 0.0, 0.0, 0.0, 0.0, 0.0, 0.0, 0.0, 0.0, 0.0, 0.0, 0.0, 0.0, 0.0, 0.0, 0.0, 0.0, 0.0, 0.0, 0.0, 0.0, 0.0, 0.0, 0.0, 0.0, 0.0, 0.0, 0.0, 0.0, 0.0, 0.0, 0.0, 0.0, 0.0, 0.0, 0.0, 0.0, 0.0, 0.0, 0.0, 0.0, 0.0, 0.0, 0.0, 0.0, 0.0, 0.0, 0.0, 0.0, 0.0, 0.0, 0.0, 0.0, 0.0, 0.0, 0.0, 0.0, 0.0, 0.0, 0.0, 0.0, 0.0, 0.0, 0.0, 0.0, 0.0, 0.0, 0.0, 0.0, 0.0, 0.0, 0.0, 0.0, 0.0, 0.0, 0.0, 0.0, 0.0, 0.0, 0.0, 0.0, 0.0, 0.0, 0.0, 0.0, 0.0, 0.0, 0.0, 0.0, 0.0, 0.0, 0.0, 0.0, 0.0, 0.0, 0.0, 0.0, 0.0, 0.0, 0.0, 0.0, 0.0, 0.0, 0.0, 0.0, 0.0, 0.0, 0.0, 0.0, 0.0, 0.0, 0.0, 0.0, 0.0, 0.0, 0.0, 0.0, 0.0, 0.0, 0.0, 0.0, 0.0, 0.0, 0.0, 0.0, 0.0, 0.0, 0.0, 0.0, 0.0, 0.0, 0.0, 0.0, 0.0, 0.0, 0.0, 0.0, 0.0, 0.0, 0.0, 0.0, 0.0, 0.0, 0.0, 0.0, 0.0, 0.0, 0.0, 0.0, 0.0, 0.0, 0.0, 0.0, 0.0, 0.0, 0.0, 0.0, 0.0, 0.0, 0.0, 0.0, 0.0, 0.0, 0.0, 0.0, 0.0, 0.0, 0.0, 0.0, 0.0, 0.0, 0.0, 0.0, 0.0, 0.0, 0.0, 0.0, 0.0, 0.0, 0.0, 0.0, 0.0, 0.0, 0.0, 0.0, 0.0, 0.0, 0.0, 0.0, 0.0, 0.0, 0.0, 0.0, 0.0, 0.0, 0.0, 0.0, 0.0, 0.0, 0.0, 0.0, 0.0, 0.0, 0.0, 0.0, 0.0, 0.0, 0.0, 0.0, 0.0, 0.0, 0.0, 0.0, 0.0, 0.0, 0.0, 0.0, 0.0, 0.0, 0.0, 0.0, 0.0, 0.0, 0.0, 0.0, 0.0, 0.0, 0.0, 0.0, 0.0, 0.0, 0.0, 0.0, 0.0, 0.0, 0.0, 0.0, 0.0, 0.0, 0.0, 0.0, 0.0, 0.0, 0.0, 0.0, 0.0, 0.0, 0.0, 0.0, 0.0, 0.0, 0.0, 0.0, 0.0, 0.0, 0.0, 0.0, 0.0, 0.0, 0.0, 0.0, 0.0, 0.0, 0.0, 0.0, 0.0, 0.0, 0.0, 0.0, 0.0, 0.0, 0.0, 0.0, 0.0, 0.0, 0.0, 0.0, 0.0, 0.0, 0.0, 0.0, 0.0, 0.0, 0.0, 0.0, 0.0, 0.0, 0.0, 0.0, 0.0, 0.0, 0.0, 0.0, 0.0, 0.0, 0.0, 0.0, 0.0, 0.0, 0.0, 0.0, 0.0, 0.0, 0.0, 0.0, 0.0, 0.0, 0.0, 0.0, 0.0, 0.0, 0.0, 0.0, 0.0, 0.0, 0.0, 0.0, 0.0, 0.0, 0.0, 0.0, 0.0, 0.0, 0.0, 0.0, 0.0, 0.0, 0.0, 0.0, 0.0, 0.0, 0.0, 0.0, 0.0, 0.0, 0.0, 0.0, 0.0, 0.0, 0.0, 0.0, 0.0, 0.0, 0.0, 0.0, 0.0, 0.0, 0.0, 0.0, 0.0, 0.0, 0.0, 0.0, 0.0, 0.0, 0.0, 0.0, 0.0, 0.0, 0.0, 0.0, 0.0, 0.0, 0.0, 0.0, 0.0, 0.0, 0.0, 0.0, 0.0, 0.0, 0.0, 0.0, 0.0, 0.0, 0.0, 0.0, 0.0, 0.0, 0.0, 0.0, 0.0, 0.0, 0.0, 0.0, 0.0, 0.0, 0.0, 0.0, 0.0, 0.0, 0.0, 0.0, 0.0, 0.0, 0.0, 0.0, 0.0, 0.0, 0.0, 0.0, 0.0, 0.0, 0.0, 0.0, 0.0, 0.0, 0.0, 0.0, 0.0, 0.0, 0.0, 0.0, 0.0, 0.0, 0.0, 0.0, 0.0, 0.0, 0.0, 0.0, 0.0, 0.0, 0.0, 0.0, 0.0, 0.0, 0.0, 0.0, 0.0, 0.0, 0.0, 0.0, 0.0, 0.0, 0.0, 0.0, 0.0, 0.0, 0.0, 0.0, 0.0, 0.0, 0.0, 0.0, 0.0, 0.0, 0.0, 0.0, 0.0, 0.0, 0.0, 0.0, 0.0, 0.0, 0.0, 0.0, 0.0, 0.0, 0.0, 0.0, 0.0, 0.0, 0.0, 0.0, 0.0, 0.0, 0.0, 0.0, 0.0, 0.0, 0.0, 0.0, 0.0, 0.0, 0.0, 0.0, 0.0, 0.0, 0.0, 0.0, 0.0, 0.0, 0.0, 0.0, 0.0, 0.0, 0.0, 0.0, 0.0, 0.0, 0.0, 0.0, 0.0, 0.0, 0.0, 0.0, 0.0, 0.0, 0.0, 0.0, 0.0, 0.0, 0.0, 0.0, 0.0, 0.0, 0.0, 0.0, 0.0, 0.0, 0.0, 0.0, 0.0, 0.0, 0.0, 0.0, 0.0, 0.0, 0.0, 0.0, 0.0, 0.0, 0.0, 0.0, 0.0, 0.0, 0.0, 0.0, 0.0, 0.0, 0.0, 0.0, 0.0, 0.0, 0.0, 0.0, 0.0, 0.0, 0.0, 0.0, 0.0, 0.0, 0.0, 0.0, 0.0, 0.0, 0.0, 0.0, 0.0, 0.0, 0.0, 0.0, 0.0, 0.0, 0.0, 0.0, 0.0, 0.0, 0.0, 0.0, 0.0, 0.0, 0.0, 0.0, 0.0, 0.0, 0.0, 0.0, 0.0, 0.0, 0.0, 0.0, 0.0, 0.0, 0.0, 0.0, 0.0, 0.0, 0.0, 0.0, 0.0, 0.0, 0.0, 0.0, 0.0, 0.0, 0.0, 0.0, 0.0, 0.0, 0.0, 0.0, 0.0, 0.0, 0.0, 0.0, 0.0, 0.0, 0.0, 0.0, 0.0, 0.0, 0.0, 0.0, 0.0, 0.0, 0.0, 0.0, 0.0, 0.0, 0.0, 0.0, 0.0, 0.0, 0.0, 0.0, 0.0, 0.0, 0.0, 0.0, 0.0, 0.0, 0.0, 0.0, 0.0, 0.0, 0.0, 0.0, 0.0, 0.0, 0.0, 0.0, 0.0, 0.0, 0.0, 0.0, 0.0, 0.0, 0.0, 0.0, 0.0, 0.0, 0.0, 0.0, 0.0, 0.0, 0.0, 0.0, 0.0, 0.0, 0.0, 0.0, 0.0, 0.0, 0.0, 0.0, 0.0, 0.0, 0.0, 0.0, 0.0, 0.0, 0.0, 0.0, 0.0, 0.0, 0.0, 0.0, 0.0, 0.0, 0.0, 0.0, 0.0, 0.0, 0.0, 0.0, 0.0, 0.0, 0.0, 0.0, 0.0, 0.0, 0.0, 0.0, 0.0, 0.0, 0.0, 0.0, 0.0, 0.0, 0.0, 0.0, 0.0, 0.0, 0.0, 0.0, 0.0, 0.0, 0.0, 0.0, 0.0, 0.0, 0.0, 0.0, 0.0, 0.0, 0.0, 0.0, 0.0, 0.0, 0.0, 0.0, 0.0, 0.0, 0.0, 0.0, 0.0, 0.0, 0.0, 0.0, 0.0, 0.0, 0.0, 0.0, 0.0, 0.0, 0.0, 0.0, 0.0, 0.0, 0.0, 0.0, 0.0, 0.0, 0.0, 0.0, 0.0, 0.0, 0.0, 0.0, 0.0, 0.0, 0.0, 0.0, 0.0, 0.0, 0.0, 0.0, 0.0, 0.0, 0.0, 0.0, 0.0, 0.0, 0.0, 0.0, 0.0, 0.0, 0.0, 0.0, 0.0, 0.0, 0.0, 0.0, 0.0, 0.0, 0.0, 0.0, 0.0, 0.0, 0.0, 0.0, 0.0, 0.0, 0.0, 0.0, 0.0, 0.0, 0.0, 0.0, 0.0, 0.0, 0.0, 0.0, 0.0, 0.0, 0.0, 0.0, 0.0, 0.0, 0.0, 0.0, 0.0, 0.0, 0.0, 0.0, 0.0, 0.0, 0.0, 0.0, 0.0, 0.0, 0.0, 0.0, 0.0, 0.0, 0.0, 0.0, 0.0, 0.0, 0.0, 0.0, 0.0, 0.0, 0.0, 0.0, 0.0, 0.0, 0.0, 0.0, 0.0, 0.0, 0.0, 0.0, 0.0, 0.0, 0.0, 0.0, 0.0, 0.0, 0.0, 0.0, 0.0, 0.0, 0.0, 0.0, 0.0, 0.0, 0.0, 0.0, 0.0, 0.0, 0.0, 0.0, 0.0, 0.0, 0.0, 0.0, 0.0, 0.0, 0.0, 0.0, 0.0, 0.0, 0.0, 0.0, 0.0, 0.0, 0.0, 0.0, 0.0, 0.0, 0.0, 0.0, 0.0, 0.0, 0.0, 0.0, 0.0, 0.0, 0.0, 0.0, 0.0, 0.0, 0.0, 0.0, 0.0, 0.0, 0.0, 0.0, 0.0, 0.0, 0.0, 0.0, 0.0, 0.0, 0.0, 0.0, 0.0, 0.0, 0.0, 0.0, 0.0, 0.0, 0.0, 0.0, 0.0, 0.0, 0.0, 0.0, 0.0, 0.0, 0.0, 0.0, 0.0, 0.0, 0.0, 0.0, 0.0, 0.0, 0.0, 0.0, 0.0, 0.0, 0.0, 0.0, 0.0, 0.0, 0.0, 0.0, 0.0, 0.0, 0.0, 0.0, 0.0, 0.0, 0.0, 0.0, 0.0, 0.0, 0.0, 0.0, 0.0, 0.0, 0.0, 0.0, 0.0, 0.0, 0.0, 0.0, 0.0, 0.0, 0.0, 0.0, 0.0, 0.0, 0.0, 0.0, 0.0, 0.0, 0.0, 0.0, 0.0, 0.0, 0.0, 0.0, 0.0, 0.0, 0.0, 0.0, 0.0, 0.0, 0.0, 0.0, 0.0, 0.0, 0.0, 0.0, 0.0, 0.0, 0.0, 0.0, 0.0, 0.0, 0.0, 0.0, 0.0, 0.0, 0.0, 0.0, 0.0, 0.0, 0.0, 0.0, 0.0, 0.0, 0.0, 0.0, 0.0, 0.0, 0.0, 0.0, 0.0, 0.0, 0.0, 0.0, 0.0, 0.0, 0.0, 0.0, 0.0, 0.0, 0.0, 0.0, 0.0, 0.0, 0.0, 0.0, 0.0, 0.0, 0.0, 0.0, 0.0, 0.0, 0.0, 0.0, 0.0, 0.0, 0.0, 0.0, 0.0, 0.0, 0.0, 0.0, 0.0, 0.0, 0.0, 0.0, 0.0, 0.0, 0.0, 0.0, 0.0, 0.0, 0.0, 0.0, 0.0, 0.0, 0.0, 0.0, 0.0, 0.0, 0.0, 0.0, 0.0, 0.0, 0.0, 0.0, 0.0, 0.0, 0.0, 0.0, 0.0, 0.0, 0.0, 0.0, 0.0, 0.0, 0.0, 0.0, 0.0, 0.0, 0.0, 0.0, 0.0, 0.0, 0.0, 0.0, 0.0, 0.0, 0.0, 0.0, 0.0, 0.0, 0.0, 0.0, 0.0, 0.0, 0.0, 0.0, 0.0, 0.0, 0.0, 0.0, 0.0, 0.0, 0.0, 0.0, 0.0, 0.0, 0.0, 0.0, 0.0, 0.0, 0.0, 0.0, 0.0, 0.0, 0.0, 0.0, 0.0, 0.0, 0.0, 0.0, 0.0, 0.0, 0.0, 0.0, 0.0, 0.0, 0.0, 0.0, 0.0, 0.0, 0.0, 0.0, 0.0, 0.0, 0.0, 0.0, 0.0, 0.0, 0.0, 0.0, 0.0, 0.0, 0.0, 0.0, 0.0, 0.0, 0.0, 0.0, 0.0, 0.0, 0.0, 0.0, 0.0, 0.0, 0.0, 0.0, 0.0, 0.0, 0.0, 0.0, 0.0, 0.0, 0.0, 0.0, 0.0, 0.0, 0.0, 0.0, 0.0, 0.0, 0.0, 0.0, 0.0, 0.0, 0.0, 0.0, 0.0, 0.0, 0.0, 0.0, 0.0, 0.0, 0.0, 0.0, 0.0, 0.0, 0.0, 0.0, 0.0, 0.0, 0.0, 0.0, 0.0, 0.0, 0.0, 0.0, 0.0, 0.0, 0.0, 0.0, 0.0, 0.0, 0.0, 0.0, 0.0, 0.0, 0.0, 0.0, 0.0, 0.0, 0.0, 0.0, 0.0, 0.0, 0.0, 0.0, 0.0, 0.0, 0.0, 0.0, 0.0, 0.0, 0.0, 0.0, 0.0, 0.0, 0.0, 0.0, 0.0, 0.0, 0.0, 0.0, 0.0, 0.0, 0.0, 0.0, 0.0, 0.0, 0.0, 0.0, 0.0, 0.0, 0.0, 0.0, 0.0, 0.0, 0.0, 0.0, 0.0, 0.0, 0.0, 0.0, 0.0, 0.0, 0.0, 0.0, 0.0, 0.0, 0.0, 0.0, 0.0, 0.0, 0.0, 0.0, 0.0, 0.0, 0.0, 0.0, 0.0, 0.0, 0.0, 0.0, 0.0, 0.0, 0.0, 0.0, 0.0, 0.0, 0.0, 0.0, 0.0, 0.0, 0.0, 0.0, 0.0, 0.0, 0.0, 0.0, 0.0, 0.0, 0.0, 0.0, 0.0, 0.0, 0.0, 0.0, 0.0, 0.0, 0.0, 0.0, 0.0, 0.0, 0.0, 0.0, 0.0, 0.0, 0.0, 0.0, 0.0, 0.0, 0.0, 0.0, 0.0, 0.0, 0.0, 0.0, 0.0, 0.0, 0.0, 0.0, 0.0, 0.0, 0.0, 0.0, 0.0, 0.0, 0.0, 0.0, 0.0, 0.0, 0.0, 0.0, 0.0, 0.0, 0.0, 0.0, 0.0, 0.0, 0.0, 0.0, 0.0, 0.0, 0.0, 0.0, 0.0, 0.0, 0.0, 0.0, 0.0, 0.0, 0.0, 0.0, 0.0, 0.0, 0.0, 0.0, 0.0, 0.0, 0.0, 0.0, 0.0, 0.0, 0.0, 0.0, 0.0, 0.0, 0.0, 0.0, 0.0, 0.0, 0.0, 0.0, 0.0, 0.0, 0.0, 0.0, 0.0, 0.0, 0.0, 0.0, 0.0, 0.0, 0.0, 0.0, 0.0, 0.0, 0.0, 0.0, 0.0, 0.0, 0.0, 0.0, 0.0, 0.0, 0.0, 0.0, 0.0, 0.0, 0.0, 0.0, 0.0, 0.0, 0.0, 0.0, 0.0, 0.0, 0.0, 0.0, 0.0, 0.0, 0.0, 0.0, 0.0, 0.0, 0.0, 0.0, 0.0, 0.0, 0.0, 0.0, 0.0, 0.0, 0.0, 0.0, 0.0, 0.0, 0.0, 0.0, 0.0, 0.0, 0.0, 0.0, 0.0, 0.0, 0.0, 0.0, 0.0, 0.0, 0.0, 0.0, 0.0, 0.0, 0.0, 0.0, 0.0, 0.0, 0.0, 0.0, 0.0, 0.0, 0.0, 0.0, 0.0, 0.0, 0.0, 0.0, 0.0, 0.0, 0.0, 0.0, 0.0, 0.0, 0.0, 0.0, 0.0, 0.0, 0.0, 0.0, 0.0, 0.0, 0.0, 0.0, 0.0, 0.0, 0.0, 0.0, 0.0, 0.0, 0.0, 0.0, 0.0, 0.0, 0.0, 0.0, 0.0, 0.0, 0.0, 0.0, 0.0, 0.0, 0.0, 0.0, 0.0, 0.0, 0.0, 0.0, 0.0, 0.0, 0.0, 0.0, 0.0, 0.0, 0.0, 0.0, 0.0, 0.0, 0.0, 0.0, 0.0, 0.0, 0.0, 0.0, 0.0, 0.0, 0.0, 0.0, 0.0, 0.0, 0.0, 0.0, 0.0, 0.0, 0.0, 0.0, 0.0, 0.0, 0.0, 0.0, 0.0, 0.0, 0.0, 0.0, 0.0, 0.0, 0.0, 0.0, 0.0, 0.0, 0.0, 0.0, 0.0, 0.0, 0.0, 0.0, 0.0, 0.0, 0.0, 0.0, 0.0, 0.0, 0.0, 0.0, 0.0, 0.0, 0.0, 0.0, 0.0, 0.0, 0.0, 0.0, 0.0, 0.0, 0.0, 0.0, 0.0, 0.0, 0.0, 0.0, 0.0, 0.0, 0.0, 0.0, 0.0, 0.0, 0.0, 0.0, 0.0, 0.0, 0.0, 0.0, 0.0, 0.0, 0.0, 0.0, 0.0, 0.0, 0.0, 0.0, 0.0, 0.0, 0.0, 0.0, 0.0, 0.0, 0.0, 0.0, 0.0, 0.0, 0.0, 0.0, 0.0, 0.0, 0.0, 0.0, 0.0, 0.0, 0.0, 0.0, 0.0, 0.0, 0.0, 0.0, 0.0, 0.0, 0.0, 0.0, 0.0, 0.0, 0.0, 0.0, 0.0, 0.0, 0.0, 0.0, 0.0, 0.0, 0.0, 0.0, 0.0, 0.0, 0.0, 0.0, 0.0, 0.0, 0.0, 0.0, 0.0, 0.0, 0.0, 0.0, 0.0, 0.0, 0.0, 0.0, 0.0, 0.0, 0.0, 0.0, 0.0, 0.0, 0.0, 0.0, 0.0, 0.0, 0.0, 0.0, 0.0, 0.0, 0.0, 0.0, 0.0, 0.0, 0.0, 0.0, 0.0, 0.0, 0.0, 0.0, 0.0, 0.0, 0.0, 0.0, 0.0, 0.0, 0.0, 0.0, 0.0, 0.0, 0.0, 0.0, 0.0, 0.0, 0.0, 0.0, 0.0, 0.0, 0.0, 0.0, 0.0, 0.0, 0.0, 0.0, 0.0, 0.0, 0.0, 0.0, 0.0, 0.0, 0.0, 0.0, 0.0, 0.0, 0.0, 0.0, 0.0, 0.0, 0.0, 0.0, 0.0, 0.0, 0.0, 0.0, 0.0, 0.0, 0.0, 0.0, 0.0, 0.0, 0.0, 0.0, 0.0, 0.0, 0.0, 0.0, 0.0, 0.0, 0.0, 0.0, 0.0, 0.0, 0.0, 0.0, 0.0, 0.0, 0.0, 0.0, 0.0, 0.0, 0.0, 0.0, 0.0, 0.0, 0.0, 0.0, 0.0, 0.0, 0.0, 0.0, 0.0, 0.0, 0.0, 0.0, 0.0, 0.0, 0.0, 0.0, 0.0, 0.0, 0.0, 0.0, 0.0, 0.0, 0.0, 0.0, 0.0, 0.0, 0.0, 0.0, 0.0, 0.0, 0.0, 0.0, 0.0, 0.0, 0.0, 0.0, 0.0, 0.0, 0.0, 0.0, 0.0, 0.0, 0.0, 0.0, 0.0, 0.0, 0.0, 0.0, 0.0, 0.0, 0.0, 0.0, 0.0, 0.0, 0.0, 0.0, 0.0, 0.0, 0.0, 0.0, 0.0, 0.0, 0.0, 0.0, 0.0, 0.0, 0.0, 0.0, 0.0, 0.0, 0.0, 0.0, 0.0, 0.0, 0.0, 0.0, 0.0, 0.0, 0.0, 0.0, 0.0, 0.0, 0.0, 0.0, 0.0, 0.0, 0.0, 0.0, 0.0, 0.0, 0.0, 0.0, 0.0, 0.0, 0.0, 0.0, 0.0, 0.0, 0.0, 0.0, 0.0, 0.0, 0.0, 0.0, 0.0, 0.0, 0.0, 0.0, 0.0, 0.0, 0.0, 0.0, 0.0, 0.0, 0.0, 0.0, 0.0, 0.0, 0.0, 0.0, 0.0, 0.0, 0.0, 0.0, 0.0, 0.0, 0.0, 0.0, 0.0, 0.0, 0.0, 0.0, 0.0, 0.0, 0.0, 0.0, 0.0, 0.0, 0.0, 0.0, 0.0, 0.0, 0.0, 0.0, 0.0, 0.0, 0.0, 0.0, 0.0, 0.0, 0.0, 0.0, 0.0, 0.0, 0.0, 0.0, 0.0, 0.0, 0.0, 0.0, 0.0, 0.0, 0.0, 0.0, 0.0, 0.0, 0.0, 0.0, 0.0, 0.0, 0.0, 0.0, 0.0, 0.0, 0.0, 0.0, 0.0, 0.0, 0.0, 0.0, 0.0, 0.0, 0.0, 0.0, 0.0, 0.0, 0.0, 0.0, 0.0, 0.0, 0.0, 0.0, 0.0, 0.0, 0.0, 0.0, 0.0, 0.0, 0.0, 0.0, 0.0, 0.0, 0.0, 0.0, 0.0, 0.0, 0.0, 0.0, 0.0, 0.0, 0.0, 0.0, 0.0, 0.0, 0.0, 0.0, 0.0, 0.0, 0.0, 0.0, 0.0, 0.0, 0.0, 0.0, 0.0, 0.0, 0.0, 0.0, 0.0, 0.0, 0.0, 0.0, 0.0, 0.0, 0.0, 0.0, 0.0, 0.0, 0.0, 0.0, 0.0, 0.0, 0.0, 0.0, 0.0, 0.0, 0.0, 0.0, 0.0, 0.0, 0.0, 0.0, 0.0, 0.0, 0.0, 0.0, 0.0, 0.0, 0.0, 0.0, 0.0, 0.0, 0.0, 0.0, 0.0, 0.0, 0.0, 0.0, 0.0, 0.0, 0.0, 0.0, 0.0, 0.0, 0.0, 0.0, 0.0, 0.0, 0.0, 0.0, 0.0, 0.0, 0.0, 0.0, 0.0, 0.0, 0.0, 0.0, 0.0, 0.0, 0.0, 0.0, 0.0, 0.0, 0.0, 0.0, 0.0, 0.0, 0.0, 0.0, 0.0, 0.0, 0.0, 0.0, 0.0, 0.0, 0.0, 0.0, 0.0, 0.0, 0.0, 0.0, 0.0, 0.0, 0.0, 0.0, 0.0, 0.0, 0.0, 0.0, 0.0, 0.0, 0.0, 0.0, 0.0, 0.0, 0.0, 0.0, 0.0, 0.0, 0.0, 0.0, 0.0, 0.0, 0.0, 0.0, 0.0, 0.0, 0.0, 0.0, 0.0, 0.0, 0.0, 0.0, 0.0, 0.0, 0.0, 0.0, 0.0, 0.0, 0.0, 0.0, 0.0, 0.0, 0.0, 0.0, 0.0, 0.0, 0.0, 0.0, 0.0, 0.0, 0.0, 0.0, 0.0, 0.0, 0.0, 0.0, 0.0, 0.0, 0.0, 0.0, 0.0, 0.0, 0.0, 0.0, 0.0, 0.0, 0.0, 0.0, 0.0, 0.0, 0.0, 0.0, 0.0, 0.0, 0.0, 0.0, 0.0, 0.0, 0.0, 0.0, 0.0, 0.0, 0.0, 0.0, 0.0, 0.0, 0.0, 0.0, 0.0, 0.0, 0.0, 0.0, 0.0, 0.0, 0.0, 0.0, 0.0, 0.0, 0.0, 0.0, 0.0, 0.0, 0.0, 0.0, 0.0, 0.0, 0.0, 0.0, 0.0, 0.0, 0.0, 0.0, 0.0, 0.0, 0.0, 0.0, 0.0, 0.0, 0.0, 0.0, 0.0, 0.0, 0.0, 0.0, 0.0, 0.0, 0.0, 0.0, 0.0, 0.0, 0.0, 0.0, 0.0, 0.0, 0.0, 0.0, 0.0, 0.0, 0.0, 0.0, 0.0, 0.0, 0.0, 0.0, 0.0, 0.0, 0.0, 0.0, 0.0, 0.0, 0.0, 0.0, 0.0, 0.0, 0.0, 0.0, 0.0, 0.0, 0.0, 0.0, 0.0, 0.0, 0.0, 0.0, 0.0, 0.0, 0.0, 0.0, 0.0, 0.0, 0.0, 0.0, 0.0, 0.0, 0.0, 0.0, 0.0, 0.0, 0.0, 0.0, 0.0, 0.0, 0.0, 0.0, 0.0, 0.0, 0.0, 0.0, 0.0, 0.0, 0.0, 0.0, 0.0, 0.0, 0.0, 0.0, 0.0, 0.0, 0.0, 0.0, 0.0, 0.0, 0.0, 0.0, 0.0, 0.0, 0.0, 0.0, 0.0, 0.0, 0.0, 0.0, 0.0, 0.0, 0.0, 0.0, 0.0, 0.0, 0.0, 0.0, 0.0, 0.0, 0.0, 0.0, 0.0, 0.0, 0.0, 0.0, 0.0, 0.0, 0.0, 0.0, 0.0, 0.0, 0.0, 0.0, 0.0, 0.0, 0.0, 0.0, 0.0, 0.0, 0.0, 0.0, 0.0, 0.0, 0.0, 0.0, 0.0, 0.0, 0.0, 0.0, 0.0, 0.0, 0.0, 0.0, 0.0, 0.0, 0.0, 0.0, 0.0, 0.0, 0.0, 0.0, 0.0, 0.0, 0.0, 0.0, 0.0, 0.0, 0.0, 0.0, 0.0, 0.0, 0.0, 0.0, 0.0, 0.0, 0.0, 0.0, 0.0, 0.0, 0.0, 0.0, 0.0, 0.0, 0.0, 0.0, 0.0, 0.0, 0.0, 0.0, 0.0, 0.0, 0.0, 0.0, 0.0, 0.0, 0.0, 0.0, 0.0, 0.0, 0.0, 0.0, 0.0, 0.0, 0.0, 0.0, 0.0, 0.0, 0.0, 0.0, 0.0, 0.0, 0.0, 0.0, 0.0, 0.0, 0.0, 0.0, 0.0, 0.0, 0.0, 0.0, 0.0, 0.0, 0.0, 0.0, 0.0, 0.0, 0.0, 0.0, 0.0, 0.0, 0.0, 0.0, 0.0, 0.0, 0.0, 0.0, 0.0, 0.0, 0.0, 0.0, 0.0, 0.0, 0.0, 0.0, 0.0, 0.0, 0.0, 0.0, 0.0, 0.0, 0.0, 0.0, 0.0, 0.0, 0.0, 0.0, 0.0, 0.0, 0.0, 0.0, 0.0, 0.0, 0.0, 0.0, 0.0, 0.0, 0.0, 0.0, 0.0, 0.0, 0.0, 0.0, 0.0, 0.0, 0.0, 0.0, 0.0, 0.0, 0.0, 0.0, 0.0, 0.0, 0.0, 0.0, 0.0, 0.0, 0.0, 0.0, 0.0, 0.0, 0.0, 0.0, 0.0, 0.0, 0.0, 0.0, 0.0, 0.0, 0.0, 0.0, 0.0, 0.0, 0.0, 0.0, 0.0, 0.0, 0.0, 0.0, 0.0, 0.0, 0.0, 0.0, 0.0, 0.0, 0.0, 0.0, 0.0, 0.0, 0.0, 0.0, 0.0, 0.0, 0.0, 0.0, 0.0, 0.0, 0.0, 0.0, 0.0, 0.0, 0.0, 0.0, 0.0, 0.0, 0.0, 0.0, 0.0, 0.0, 0.0, 0.0, 0.0, 0.0, 0.0, 0.0, 0.0, 0.0, 0.0, 0.0, 0.0, 0.0, 0.0, 0.0, 0.0, 0.0, 0.0, 0.0, 0.0, 0.0, 0.0, 0.0, 0.0, 0.0, 0.0, 0.0, 0.0, 0.0, 0.0, 0.0, 0.0, 0.0, 0.0, 0.0, 0.0, 0.0, 0.0, 0.0, 0.0, 0.0, 0.0, 0.0, 0.0, 0.0, 0.0, 0.0, 0.0, 0.0, 0.0, 0.0, 0.0, 0.0, 0.0, 0.0, 0.0, 0.0, 0.0, 0.0, 0.0, 0.0, 0.0, 0.0, 0.0, 0.0, 0.0, 0.0, 0.0, 0.0, 0.0, 0.0, 0.0, 0.0, 0.0, 0.0, 0.0, 0.0, 0.0, 0.0, 0.0, 0.0, 0.0, 0.0, 0.0, 0.0, 0.0, 0.0, 0.0, 0.0, 0.0, 0.0, 0.0, 0.0, 0.0, 0.0, 0.0, 0.0, 0.0, 0.0, 0.0, 0.0, 0.0, 0.0, 0.0, 0.0, 0.0, 0.0, 0.0, 0.0, 0.0, 0.0, 0.0, 0.0, 0.0, 0.0, 0.0, 0.0, 0.0, 0.0, 0.0, 0.0, 0.0, 0.0, 0.0, 0.0, 0.0, 0.0, 0.0, 0.0, 0.0, 0.0, 0.0, 0.0, 0.0, 0.0, 0.0, 0.0, 0.0, 0.0, 0.0, 0.0, 0.0, 0.0, 0.0, 0.0, 0.0, 0.0, 0.0, 0.0, 0.0, 0.0, 0.0, 0.0, 0.0, 0.0, 0.0, 0.0, 0.0, 0.0, 0.0, 0.0, 0.0, 0.0, 0.0, 0.0, 0.0, 0.0, 0.0, 0.0, 0.0, 0.0, 0.0, 0.0, 0.0, 0.0, 0.0, 0.0, 0.0, 0.0, 0.0, 0.0, 0.0, 0.0, 0.0, 0.0, 0.0, 0.0, 0.0, 0.0, 0.0, 0.0, 0.0, 0.0, 0.0, 0.0, 0.0, 0.0, 0.0, 0.0, 0.0, 0.0, 0.0, 0.0, 0.0, 0.0, 0.0, 0.0, 0.0, 0.0, 0.0, 0.0, 0.0, 0.0, 0.0, 0.0, 0.0, 0.0, 0.0, 0.0, 0.0, 0.0, 0.0, 0.0, 0.0, 0.0, 0.0, 0.0, 0.0, 0.0, 0.0, 0.0, 0.0, 0.0, 0.0, 0.0, 0.0, 0.0, 0.0, 0.0, 0.0, 0.0, 0.0, 0.0, 0.0, 0.0, 0.0, 0.0, 0.0, 0.0, 0.0, 0.0, 0.0, 0.0, 0.0, 0.0, 0.0, 0.0, 0.0, 0.0, 0.0, 0.0, 0.0, 0.0, 0.0, 0.0, 0.0, 0.0, 0.0, 0.0, 0.0, 0.0, 0.0, 0.0, 0.0, 0.0, 0.0, 0.0, 0.0, 0.0, 0.0, 0.0, 0.0, 0.0, 0.0, 0.0, 0.0, 0.0, 0.0, 0.0, 0.0, 0.0, 0.0, 0.0, 0.0, 0.0, 0.0, 0.0, 0.0, 0.0, 0.0, 0.0, 0.0, 0.0, 0.0, 0.0, 0.0, 0.0, 0.0, 0.0, 0.0, 0.0, 0.0, 0.0, 0.0, 0.0, 0.0, 0.0, 0.0, 0.0, 0.0, 0.0, 0.0, 0.0, 0.0, 0.0, 0.0, 0.0, 0.0, 0.0, 0.0, 0.0, 0.0, 0.0, 0.0, 0.0, 0.0, 0.0, 0.0, 0.0, 0.0, 0.0, 0.0, 0.0, 0.0, 0.0, 0.0, 0.0, 0.0, 0.0, 0.0, 0.0, 0.0, 0.0, 0.0, 0.0, 0.0, 0.0, 0.0, 0.0, 0.0, 0.0, 0.0, 0.0, 0.0, 0.0, 0.0, 0.0, 0.0, 0.0, 0.0, 0.0, 0.0, 0.0, 0.0, 0.0, 0.0, 0.0, 0.0, 0.0, 0.0, 0.0, 0.0, 0.0, 0.0, 0.0, 0.0, 0.0, 0.0, 0.0, 0.0, 0.0, 0.0, 0.0, 0.0, 0.0, 0.0, 0.0, 0.0, 0.0, 0.0, 0.0, 0.0, 0.0, 0.0, 0.0, 0.0, 0.0, 0.0, 0.0, 0.0, 0.0, 0.0, 0.0, 0.0, 0.0, 0.0, 0.0, 0.0, 0.0, 0.0, 0.0, 0.0, 0.0, 0.0, 0.0, 0.0, 0.0, 0.0, 0.0, 0.0, 0.0, 0.0, 0.0, 0.0, 0.0, 0.0, 0.0, 0.0, 0.0, 0.0, 0.0, 0.0, 0.0, 0.0, 0.0, 0.0, 0.0, 0.0, 0.0, 0.0, 0.0, 0.0, 0.0, 0.0, 0.0, 0.0, 0.0, 0.0, 0.0, 0.0, 0.0, 0.0, 0.0, 0.0, 0.0, 0.0, 0.0, 0.0, 0.0, 0.0, 0.0, 0.0, 0.0, 0.0, 0.0, 0.0, 0.0, 0.0, 0.0, 0.0, 0.0, 0.0, 0.0, 0.0, 0.0, 0.0, 0.0, 0.0, 0.0, 0.0, 0.0, 0.0, 0.0, 0.0, 0.0, 0.0, 0.0, 0.0, 0.0, 0.0, 0.0, 0.0, 0.0, 0.0, 0.0, 0.0, 0.0, 0.0, 0.0, 0.0, 0.0, 0.0, 0.0, 0.0, 0.0, 0.0, 0.0, 0.0, 0.0, 0.0, 0.0, 0.0, 0.0, 0.0, 0.0, 0.0, 0.0, 0.0, 0.0, 0.0, 0.0, 0.0, 0.0, 0.0, 0.0, 0.0, 0.0, 0.0, 0.0, 0.0, 0.0, 0.0, 0.0, 0.0, 0.0, 0.0, 0.0, 0.0, 0.0, 0.0, 0.0, 0.0, 0.0, 0.0, 0.0, 0.0, 0.0, 0.0, 0.0, 0.0, 0.0, 0.0, 0.0, 0.0, 0.0, 0.0, 0.0, 0.0, 0.0, 0.0, 0.0, 0.0, 0.0, 0.0, 0.0, 0.0, 0.0, 0.0, 0.0, 0.0, 0.0, 0.0, 0.0, 0.0, 0.0, 0.0, 0.0, 0.0, 0.0, 0.0, 0.0, 0.0, 0.0, 0.0, 0.0, 0.0, 0.0, 0.0, 0.0, 0.0, 0.0, 0.0, 0.0, 0.0, 0.0, 0.0, 0.0, 0.0, 0.0, 0.0, 0.0, 0.0, 0.0, 0.0, 0.0, 0.0, 0.0, 0.0, 0.0, 0.0, 0.0, 0.0, 0.0, 0.0, 0.0, 0.0, 0.0, 0.0, 0.0, 0.0, 0.0, 0.0, 0.0, 0.0, 0.0, 0.0, 0.0, 0.0, 0.0, 0.0, 0.0, 0.0, 0.0, 0.0, 0.0, 0.0, 0.0, 0.0, 0.0, 0.0, 0.0, 0.0, 0.0, 0.0, 0.0, 0.0, 0.0, 0.0, 0.0, 0.0, 0.0, 0.0, 0.0, 0.0, 0.0, 0.0, 0.0, 0.0, 0.0, 0.0, 0.0, 0.0, 0.0, 0.0, 0.0, 0.0, 0.0, 0.0, 0.0, 0.0, 0.0, 0.0, 0.0, 0.0, 0.0, 0.0, 0.0])
me_circle_001.materials.append(mat_material_002)
me_circle_001.update()
me_circle_002 = bpy.data.meshes.new('Circle.002')
me_circle_002.from_pydata([(-5.365e-09, 0.4059, 24.04), (-0.07919, 0.3981, 24.04), (-0.1553, 0.375, 24.04), (-0.287, 0.287, 24.04), (-0.3375, 0.2255, 24.04), (-0.375, 0.1553, 24.04), (-0.3981, 0.07919, 24.04), (-0.4059, 1.052e-06, 24.04), (-0.3981, -0.07919, 24.04), (-0.375, -0.1553, 24.04), (-0.3375, -0.2255, 24.04), (-0.287, -0.287, 24.04), (-0.2255, -0.3375, 24.04), (-0.1553, -0.375, 24.04), (-0.07919, -0.3981, 24.04), (-5.365e-09, -0.4059, 24.04), (0.07919, -0.3981, 24.04), (0.1553, -0.375, 24.04), (0.2255, -0.3375, 24.04), (0.287, -0.287, 24.04), (0.3375, -0.2255, 24.04), (0.375, -0.1553, 24.04), (0.3981, -0.07919, 24.04), (0.4059, 1.052e-06, 24.04), (0.3981, 0.07919, 24.04), (0.375, 0.1553, 24.04), (0.3375, 0.2255, 24.04), (0.287, 0.287, 24.04), (0.2255, 0.3375, 24.04), (0.1553, 0.375, 24.04), (0.07919, 0.3981, 24.04), (-0.1955, 0.3536, 24.04), (-0.2519, 0.3159, 24.04)], [(1, 0), (2, 1), (4, 3), (5, 4), (6, 5), (7, 6), (8, 7), (9, 8), (10, 9), (11, 10), (12, 11), (13, 12), (14, 13), (15, 14), (16, 15), (17, 16), (18, 17), (19, 18), (20, 19), (21, 20), (22, 21), (23, 22), (24, 23), (25, 24), (26, 25), (27, 26), (28, 27), (29, 28), (30, 29), (0, 30), (31, 2), (32, 3)], [])
_uv = me_circle_002.uv_layers.new(name='UVMap')
_uv.uv.foreach_set('vector', [])
me_circle_002.materials.append(mat_material_001)
me_circle_002.update()

# ---- objects
ob_light = bpy.data.objects.new('Light', light_light)
ob_camera = bpy.data.objects.new('Camera', cam_camera)
ob_empty_001 = bpy.data.objects.new('Empty.001', None)
ob_circle = bpy.data.objects.new('Circle', me_circle_001)
ob_circle_001 = bpy.data.objects.new('Circle.001', me_circle_002)

# ---- transforms, parenting, visibility, modifiers, constraints
ob_light.location = (4.076, 1.005, 5.904)
ob_light.rotation_euler = (0.6503, 0.05522, 1.866)
ob_light.lock_rotations_4d = False
ob_light.empty_display_type = 'ARROWS'
ob_light.color = (0.0, 0.0, 0.0, 0.0)
ob_light.lineart.crease_threshold = 0.0
ob_camera.location = (7.359, -6.926, 4.958)
ob_camera.rotation_euler = (1.109, 0.0, 0.8149)
ob_camera.lock_rotations_4d = False
ob_camera.empty_display_type = 'ARROWS'
ob_camera.color = (0.0, 0.0, 0.0, 0.0)
ob_camera.display_type = 'WIRE'
ob_camera.lineart.crease_threshold = 0.0
ob_empty_001.location = (-0.02494, 2.571, 0.2391)
ob_empty_001.rotation_euler = (1.571, -0.0, -1.571)
ob_empty_001.empty_display_type = 'IMAGE'
ob_empty_001.empty_display_size = 5.0
ob_empty_001.use_empty_image_alpha = True
ob_empty_001.color = (1.0, 1.0, 1.0, 0.1184)
ob_circle.location = (1.323e-23, 0.7071, -5.96e-08)
ob_circle.rotation_euler = (1.571, 0.0, 0.0)
ob_circle.scale = (-0.1614, -0.1614, -0.1614)
ob_circle_001.location = (1.323e-23, 0.7071, -5.96e-08)
ob_circle_001.rotation_euler = (1.571, 0.0, 0.0)
ob_circle_001.scale = (-0.1814, -0.1914, -0.1614)
_m = ob_circle_001.modifiers.new('Screw', 'SCREW')
_m.iterations = 17
_m.screw_offset = -0.6
_m = ob_circle_001.modifiers.new('Solidify', 'SOLIDIFY')
_m.thickness = 0.03

# ---- collection membership
col_collection.objects.link(ob_light)
col_collection.objects.link(ob_camera)
col_collection.objects.link(ob_empty_001)
col_collection.objects.link(ob_circle)
col_collection.objects.link(ob_circle_001)

# ---- scene / render settings (as saved in the file)
scene.camera = ob_camera
scene.frame_start = 1; scene.frame_end = 250; scene.frame_set(1)
scene.render.engine = 'BLENDER_EEVEE_NEXT'
bpy.context.view_layer.update()
